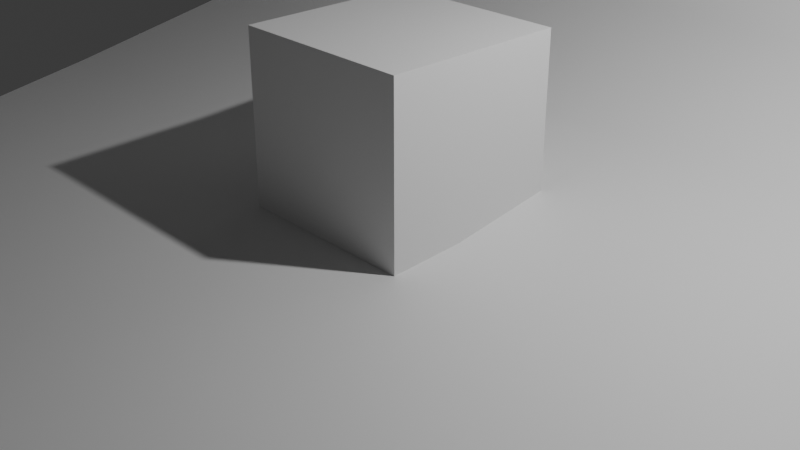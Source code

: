 # Source: matPreview.blend  (saved by Blender 5.2.44; exported with 4.5.12 LTS)
import bpy
from mathutils import Matrix  # noqa: F401  (used for matrix-valued properties, if any)

bpy.ops.wm.read_factory_settings(use_empty=True)
scene = bpy.context.scene
scene.name = 'Scene'

# ---- collections
col_collection = bpy.data.collections.new('Collection'); scene.collection.children.link(col_collection)

# ---- materials (node trees are filled in below, after node groups)
mat_matpreview = bpy.data.materials.new('MatPreview')
mat_matpreview.alpha_threshold = 0.0
mat_matpreview.use_backface_culling_lightprobe_volume = False
mat_matpreview.roughness = 0.5
mat_matpreview.line_color = (0.0, 0.0, 0.0, 1.0)
mat_seamless = bpy.data.materials.new('Seamless')

# ---- node groups
ng_smooth_by_angle = bpy.data.node_groups.new('Smooth by Angle', 'GeometryNodeTree')
_s = ng_smooth_by_angle.interface.new_socket(name='Mesh', in_out='OUTPUT', socket_type='NodeSocketGeometry')
_s = ng_smooth_by_angle.interface.new_socket(name='Mesh', in_out='INPUT', socket_type='NodeSocketGeometry')
_s = ng_smooth_by_angle.interface.new_socket(name='Angle', in_out='INPUT', socket_type='NodeSocketFloat')
_s.subtype = 'ANGLE'
_s.default_value = 0.5236
_s.min_value = 0.0
_s.max_value = 3.142
_s.description = 'Maximum face angle for smooth edges'
_s = ng_smooth_by_angle.interface.new_socket(name='Ignore Sharpness', in_out='INPUT', socket_type='NodeSocketBool')
_s.force_non_field = True
ng_smooth_by_angle.is_modifier = True
_N = ng_smooth_by_angle.nodes; _L = ng_smooth_by_angle.links
n0 = _N.new('GeometryNodeSetShadeSmooth'); n0.name = 'Set Shade Smooth'; n0.location = (120, -80)
n0.domain = 'EDGE'
n1 = _N.new('GeometryNodeSetShadeSmooth'); n1.name = 'Set Shade Smooth.001'; n1.location = (300, -80)
n2 = _N.new('NodeGroupOutput'); n2.name = 'Group Output'; n2.location = (480, -80)
n3 = _N.new('GeometryNodeInputMeshEdgeAngle'); n3.name = 'Edge Angle'; n3.location = (-440, -240)
n4 = _N.new('NodeGroupInput'); n4.name = 'Group Input'; n4.location = (-80, -80)
n5 = _N.new('GeometryNodeInputEdgeSmooth'); n5.name = 'Is Edge Smooth'; n5.location = (-260, -120)
n6 = _N.new('GeometryNodeInputShadeSmooth'); n6.name = 'Is Shade Smooth'; n6.location = (-440, -397)
n7 = _N.new('FunctionNodeCompare'); n7.name = 'Compare'; n7.location = (-260, -260)
n7.operation = 'LESS_EQUAL'
n8 = _N.new('FunctionNodeBooleanMath'); n8.name = 'Boolean Math.001'; n8.location = (-80, -260)
n9 = _N.new('NodeGroupInput'); n9.name = 'Group Input.001'; n9.location = (-440, -329)
n10 = _N.new('NodeGroupInput'); n10.name = 'Group Input.002'; n10.location = (-259, -189)
n11 = _N.new('FunctionNodeBooleanMath'); n11.name = 'Boolean Math'; n11.location = (-80, -149)
n11.operation = 'OR'
n12 = _N.new('FunctionNodeBooleanMath'); n12.name = 'Boolean Math.002'; n12.location = (-260, -380)
n12.operation = 'OR'
n13 = _N.new('NodeGroupInput'); n13.name = 'Group Input.003'; n13.location = (-440, -460)
_L.new(n3.outputs[0], n7.inputs[0])
_L.new(n1.outputs[0], n2.inputs[0])
_L.new(n9.outputs[1], n7.inputs[1])
_L.new(n7.outputs[0], n8.inputs[0])
_L.new(n4.outputs[0], n0.inputs[0])
_L.new(n0.outputs[0], n1.inputs[0])
_L.new(n8.outputs[0], n0.inputs[2])
_L.new(n10.outputs[2], n11.inputs[1])
_L.new(n5.outputs[0], n11.inputs[0])
_L.new(n11.outputs[0], n0.inputs[1])
_L.new(n13.outputs[2], n12.inputs[1])
_L.new(n6.outputs[0], n12.inputs[0])
_L.new(n12.outputs[0], n8.inputs[1])
n2.is_active_output = True

# ---- material node trees
mat_matpreview.use_nodes = True; mat_matpreview.node_tree.nodes.clear()
_N = mat_matpreview.node_tree.nodes; _L = mat_matpreview.node_tree.links
n0 = _N.new('ShaderNodeOutputMaterial'); n0.name = 'Material Output'; n0.location = (200, 100)
n1 = _N.new('ShaderNodeBsdfPrincipled'); n1.name = 'Principled BSDF'; n1.location = (-200, 100)
n1.inputs[10].default_value = 0.005
_L.new(n1.outputs[0], n0.inputs[0])
n0.is_active_output = True
mat_seamless.use_nodes = True; mat_seamless.node_tree.nodes.clear()
_N = mat_seamless.node_tree.nodes; _L = mat_seamless.node_tree.links
n0 = _N.new('ShaderNodeBsdfPrincipled'); n0.name = 'Principled BSDF'; n0.location = (-200, 100)
n0.inputs[10].default_value = 0.005
n1 = _N.new('ShaderNodeOutputMaterial'); n1.name = 'Material Output'; n1.location = (200, 100)
_L.new(n0.outputs[0], n1.inputs[0])
n1.is_active_output = True

# ---- world
world_world = bpy.data.worlds.new('World'); scene.world = world_world
world_world.use_nodes = True; world_world.node_tree.nodes.clear()
_N = world_world.node_tree.nodes; _L = world_world.node_tree.links
n0 = _N.new('ShaderNodeOutputWorld'); n0.name = 'World Output'; n0.location = (200, 100)
n1 = _N.new('ShaderNodeBackground'); n1.name = 'Background'; n1.location = (-200, 100)
n1.inputs[0].default_value = (0.05088, 0.05088, 0.05088, 1.0)
_L.new(n1.outputs[0], n0.inputs[0])
n0.is_active_output = True
world_world.color = (0.05088, 0.05088, 0.05088)
world_world.sun_shadow_jitter_overblur = 0.0

# ---- cameras
cam_camera = bpy.data.cameras.new('Camera')
cam_camera.clip_end = 100.0
cam_camera.ortho_scale = 7.314

# ---- lights
light_light = bpy.data.lights.new('Light', 'POINT')
light_light.energy = 1000.0
light_light.shadow_soft_size = 0.1

# ---- meshes
me_cube = bpy.data.meshes.new('Cube')
me_cube.from_pydata([(1.0, 1.0, 1.0), (1.0, 1.0, -1.0), (1.0, -1.0, 1.0), (1.0, -1.0, -1.0), (-1.0, 1.0, 1.0), (-1.0, 1.0, -1.0), (-1.0, -1.0, 1.0), (-1.0, -1.0, -1.0)], [], [(0, 4, 6, 2), (3, 2, 6, 7), (7, 6, 4, 5), (5, 1, 3, 7), (1, 0, 2, 3), (5, 4, 0, 1)])
_uv = me_cube.uv_layers.new(name='UVMap')
_uv.uv.foreach_set('vector', [0.625, 0.5, 0.875, 0.5, 0.875, 0.75, 0.625, 0.75, 0.375, 0.75, 0.625, 0.75, 0.625, 1.0, 0.375, 1.0, 0.375, 0.0, 0.625, 0.0, 0.625, 0.25, 0.375, 0.25, 0.125, 0.5, 0.375, 0.5, 0.375, 0.75, 0.125, 0.75, 0.375, 0.5, 0.625, 0.5, 0.625, 0.75, 0.375, 0.75, 0.375, 0.25, 0.625, 0.25, 0.625, 0.5, 0.375, 0.5])
me_cube.materials.append(mat_matpreview)
me_cube.use_mirror_vertex_groups = False
me_cube.update()
me_plane = bpy.data.meshes.new('Plane')
me_plane.from_pydata([(-1.0, -1.0, 0.0), (1.0, -1.0, 0.0), (-1.0, 1.0, 0.0), (1.0, 1.0, 0.0), (-1.0, 1.0, 1.149), (1.0, 1.0, 1.149)], [], [(0, 1, 3, 2), (2, 3, 5, 4)])
me_plane.polygons.foreach_set('use_smooth', [True] * 2)
_uv = me_plane.uv_layers.new(name='UVMap')
_uv.uv.foreach_set('vector', [0.0, 0.0, 1.0, 0.0, 1.0, 1.0, 0.0, 1.0, 0.0, 1.0, 1.0, 1.0, 1.0, 1.0, 0.0, 1.0])
me_plane.materials.append(mat_seamless)
me_plane.update()

# ---- objects
ob_cube = bpy.data.objects.new('Cube', me_cube)
ob_light = bpy.data.objects.new('Light', light_light)
ob_camera = bpy.data.objects.new('Camera', cam_camera)
ob_plane = bpy.data.objects.new('Plane', me_plane)

# ---- transforms, parenting, visibility, modifiers, constraints
ob_cube.location = (0.0, 0.0, 1.0)
ob_cube.lock_rotations_4d = False
ob_cube.empty_display_type = 'ARROWS'
ob_cube.lineart.crease_threshold = 0.0
ob_light.location = (4.076, 1.005, 5.904)
ob_light.rotation_euler = (0.6503, 0.05522, 1.866)
ob_light.lock_rotations_4d = False
ob_light.empty_display_type = 'ARROWS'
ob_light.color = (0.0, 0.0, 0.0, 0.0)
ob_light.lineart.crease_threshold = 0.0
ob_camera.location = (7.359, -6.926, 4.958)
ob_camera.rotation_euler = (1.109, 0.0, 0.8149)
ob_camera.lock_rotations_4d = False
ob_camera.empty_display_type = 'ARROWS'
ob_camera.color = (0.0, 0.0, 0.0, 0.0)
ob_camera.display_type = 'WIRE'
ob_camera.lineart.crease_threshold = 0.0
ob_plane.location = (0.0, 0.0, 0.0)
ob_plane.scale = (6.651, 6.651, 6.651)
_m = ob_plane.modifiers.new('Subdivision', 'SUBSURF')
_m.levels = 2
_m = ob_plane.modifiers.new('Smooth by Angle', 'NODES')
_m.node_group = ng_smooth_by_angle
_m.use_pin_to_last = True
_m.show_group_selector = False

# ---- collection membership
col_collection.objects.link(ob_cube)
col_collection.objects.link(ob_light)
col_collection.objects.link(ob_camera)
col_collection.objects.link(ob_plane)

# ---- scene / render settings (as saved in the file)
scene.camera = ob_camera
scene.frame_start = 1; scene.frame_end = 250; scene.frame_set(1)
scene.render.engine = 'BLENDER_EEVEE_NEXT'
scene.render.bake_bias = 0.0
scene.render.bake_samples = 0
scene.render.compositor_device = 'GPU'
scene.eevee.use_volume_custom_range = False
scene.eevee.fast_gi_thickness_near = 0.1
scene.eevee.fast_gi_thickness_far = 0.0
scene.eevee.ray_tracing_options.screen_trace_thickness = 0.1
bpy.context.view_layer.update()
